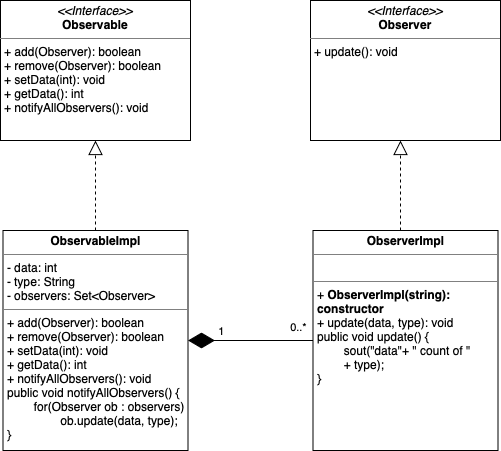

The diagram above was exported from draw.io. Its source (the exported page's mxGraphModel, read from the mxfile embedded in the PNG):
<mxGraphModel dx="946" dy="605" grid="1" gridSize="10" guides="1" tooltips="1" connect="1" arrows="1" fold="1" page="1" pageScale="1" pageWidth="827" pageHeight="1169" math="0" shadow="0">
  <root>
    <mxCell id="0" />
    <mxCell id="1" parent="0" />
    <mxCell id="ISY6QY01xHPwtsabNDEG-1" value="&lt;p style=&quot;margin:0px;margin-top:4px;text-align:center;&quot;&gt;&lt;i&gt;&amp;lt;&amp;lt;Interface&amp;gt;&amp;gt;&lt;/i&gt;&lt;br&gt;&lt;b&gt;Observable&lt;/b&gt;&lt;/p&gt;&lt;hr size=&quot;1&quot; style=&quot;border-style:solid;&quot;&gt;&lt;p style=&quot;margin:0px;margin-left:4px;&quot;&gt;&lt;/p&gt;&lt;p style=&quot;margin:0px;margin-left:4px;&quot;&gt;+ add(Observer): boolean&lt;br&gt;+ remove(Observer): boolean&lt;/p&gt;&lt;p style=&quot;margin:0px;margin-left:4px;&quot;&gt;+ setData(int): void&lt;/p&gt;&lt;p style=&quot;margin:0px;margin-left:4px;&quot;&gt;+ getData(): int&lt;/p&gt;&lt;p style=&quot;margin:0px;margin-left:4px;&quot;&gt;+ notifyAllObservers(): void&lt;/p&gt;" style="verticalAlign=top;align=left;overflow=fill;html=1;whiteSpace=wrap;" vertex="1" parent="1">
      <mxGeometry x="130" y="160" width="190" height="140" as="geometry" />
    </mxCell>
    <mxCell id="ISY6QY01xHPwtsabNDEG-2" value="&lt;p style=&quot;margin:0px;margin-top:4px;text-align:center;&quot;&gt;&lt;i&gt;&amp;lt;&amp;lt;Interface&amp;gt;&amp;gt;&lt;/i&gt;&lt;br&gt;&lt;b&gt;Observer&lt;/b&gt;&lt;/p&gt;&lt;hr size=&quot;1&quot; style=&quot;border-style:solid;&quot;&gt;&lt;p style=&quot;margin:0px;margin-left:4px;&quot;&gt;+ update(): void&lt;/p&gt;" style="verticalAlign=top;align=left;overflow=fill;html=1;whiteSpace=wrap;" vertex="1" parent="1">
      <mxGeometry x="440" y="160" width="190" height="140" as="geometry" />
    </mxCell>
    <mxCell id="ISY6QY01xHPwtsabNDEG-3" value="&lt;p style=&quot;margin:0px;margin-top:4px;text-align:center;&quot;&gt;&lt;b&gt;ObservableImpl&lt;/b&gt;&lt;/p&gt;&lt;hr size=&quot;1&quot; style=&quot;border-style:solid;&quot;&gt;&lt;p style=&quot;margin:0px;margin-left:4px;&quot;&gt;- data: int&lt;/p&gt;&lt;p style=&quot;margin:0px;margin-left:4px;&quot;&gt;- type: String&lt;br&gt;- observers: Set&amp;lt;Observer&amp;gt;&lt;/p&gt;&lt;hr size=&quot;1&quot; style=&quot;border-style:solid;&quot;&gt;&lt;p style=&quot;margin: 0px 0px 0px 4px;&quot;&gt;+ add(Observer): boolean&lt;br&gt;+ remove(Observer): boolean&lt;/p&gt;&lt;p style=&quot;margin: 0px 0px 0px 4px;&quot;&gt;+ setData(int): void&lt;/p&gt;&lt;p style=&quot;margin: 0px 0px 0px 4px;&quot;&gt;+ getData(): int&lt;/p&gt;&lt;p style=&quot;margin: 0px 0px 0px 4px;&quot;&gt;+ notifyAllObservers(): void&lt;/p&gt;&lt;p style=&quot;margin: 0px 0px 0px 4px;&quot;&gt;&lt;span style=&quot;white-space: pre;&quot;&gt;public void&amp;nbsp;&lt;/span&gt;notifyAllObservers()&amp;nbsp;&lt;span style=&quot;white-space: pre;&quot;&gt;{&lt;/span&gt;&lt;/p&gt;&lt;p style=&quot;margin: 0px 0px 0px 4px;&quot;&gt;&lt;span style=&quot;white-space: pre;&quot;&gt;&lt;span style=&quot;white-space: pre;&quot;&gt;&#09;for(Observer ob : &lt;/span&gt;&lt;/span&gt;observers)&lt;/p&gt;&lt;p style=&quot;margin: 0px 0px 0px 4px;&quot;&gt;&lt;span style=&quot;white-space: pre;&quot;&gt;&#09;&lt;/span&gt;&lt;span style=&quot;white-space: pre;&quot;&gt;&#09;ob.update(data, type);&lt;/span&gt;&lt;br&gt;&lt;/p&gt;&lt;p style=&quot;margin: 0px 0px 0px 4px;&quot;&gt;&lt;span style=&quot;white-space: pre;&quot;&gt;&lt;span style=&quot;white-space: pre;&quot;&gt;}&lt;/span&gt;&lt;br&gt;&lt;/span&gt;&lt;/p&gt;" style="verticalAlign=top;align=left;overflow=fill;html=1;whiteSpace=wrap;" vertex="1" parent="1">
      <mxGeometry x="132.5" y="390" width="185" height="220" as="geometry" />
    </mxCell>
    <mxCell id="ISY6QY01xHPwtsabNDEG-4" value="" style="endArrow=block;dashed=1;endFill=0;endSize=12;html=1;rounded=0;entryX=0.5;entryY=1;entryDx=0;entryDy=0;exitX=0.5;exitY=0;exitDx=0;exitDy=0;" edge="1" parent="1" source="ISY6QY01xHPwtsabNDEG-3" target="ISY6QY01xHPwtsabNDEG-1">
      <mxGeometry width="160" relative="1" as="geometry">
        <mxPoint x="190" y="410" as="sourcePoint" />
        <mxPoint x="350" y="410" as="targetPoint" />
      </mxGeometry>
    </mxCell>
    <mxCell id="ISY6QY01xHPwtsabNDEG-5" value="&lt;p style=&quot;margin:0px;margin-top:4px;text-align:center;&quot;&gt;&lt;b&gt;ObserverImpl&lt;/b&gt;&lt;/p&gt;&lt;hr size=&quot;1&quot; style=&quot;border-style:solid;&quot;&gt;&lt;p style=&quot;margin:0px;margin-left:4px;&quot;&gt;&lt;br&gt;&lt;/p&gt;&lt;hr size=&quot;1&quot; style=&quot;border-style:solid;&quot;&gt;&lt;p style=&quot;margin: 0px 0px 0px 4px;&quot;&gt;+&amp;nbsp;&lt;b style=&quot;text-align: center;&quot;&gt;ObserverImpl(string): constructor&lt;/b&gt;&lt;/p&gt;&lt;p style=&quot;margin: 0px 0px 0px 4px;&quot;&gt;+ update(data, type): void&lt;/p&gt;&lt;p style=&quot;margin: 0px 0px 0px 4px;&quot;&gt;&lt;span style=&quot;white-space: pre;&quot;&gt;public void&amp;nbsp;&lt;/span&gt;update()&amp;nbsp;&lt;span style=&quot;white-space: pre;&quot;&gt;{&lt;/span&gt;&lt;/p&gt;&lt;p style=&quot;margin: 0px 0px 0px 4px;&quot;&gt;&lt;span style=&quot;white-space: pre;&quot;&gt;&lt;span style=&quot;white-space: pre;&quot;&gt;&#09;sout(&quot;data&quot;+ &quot; count of &quot;&amp;nbsp;&lt;/span&gt;&lt;/span&gt;&lt;/p&gt;&lt;p style=&quot;margin: 0px 0px 0px 4px;&quot;&gt;&lt;span style=&quot;white-space: pre;&quot;&gt;&lt;span style=&quot;white-space: pre;&quot;&gt;&lt;span style=&quot;white-space: pre;&quot;&gt;&#09;&lt;/span&gt;+ type);&lt;/span&gt;&lt;/span&gt;&lt;/p&gt;&lt;p style=&quot;margin: 0px 0px 0px 4px;&quot;&gt;&lt;span style=&quot;white-space: pre;&quot;&gt;&lt;span style=&quot;white-space: pre;&quot;&gt;}&lt;/span&gt;&lt;br&gt;&lt;/span&gt;&lt;/p&gt;" style="verticalAlign=top;align=left;overflow=fill;html=1;whiteSpace=wrap;" vertex="1" parent="1">
      <mxGeometry x="442.5" y="390" width="185" height="220" as="geometry" />
    </mxCell>
    <mxCell id="ISY6QY01xHPwtsabNDEG-6" value="" style="endArrow=block;dashed=1;endFill=0;endSize=12;html=1;rounded=0;entryX=0.5;entryY=1;entryDx=0;entryDy=0;exitX=0.5;exitY=0;exitDx=0;exitDy=0;" edge="1" parent="1">
      <mxGeometry width="160" relative="1" as="geometry">
        <mxPoint x="530" y="390" as="sourcePoint" />
        <mxPoint x="530" y="300" as="targetPoint" />
      </mxGeometry>
    </mxCell>
    <mxCell id="ISY6QY01xHPwtsabNDEG-7" value="" style="endArrow=diamondThin;endFill=1;endSize=24;html=1;rounded=0;exitX=0;exitY=0.5;exitDx=0;exitDy=0;entryX=1;entryY=0.5;entryDx=0;entryDy=0;" edge="1" parent="1" source="ISY6QY01xHPwtsabNDEG-5" target="ISY6QY01xHPwtsabNDEG-3">
      <mxGeometry width="160" relative="1" as="geometry">
        <mxPoint x="190" y="380" as="sourcePoint" />
        <mxPoint x="350" y="510" as="targetPoint" />
      </mxGeometry>
    </mxCell>
    <mxCell id="ISY6QY01xHPwtsabNDEG-8" value="1" style="edgeLabel;html=1;align=center;verticalAlign=middle;resizable=0;points=[];" vertex="1" connectable="0" parent="ISY6QY01xHPwtsabNDEG-7">
      <mxGeometry x="0.656" relative="1" as="geometry">
        <mxPoint x="12" y="-10" as="offset" />
      </mxGeometry>
    </mxCell>
    <mxCell id="ISY6QY01xHPwtsabNDEG-9" value="0..*" style="edgeLabel;html=1;align=center;verticalAlign=middle;resizable=0;points=[];" vertex="1" connectable="0" parent="1">
      <mxGeometry x="390" y="520" as="geometry">
        <mxPoint x="37" y="-34" as="offset" />
      </mxGeometry>
    </mxCell>
  </root>
</mxGraphModel>